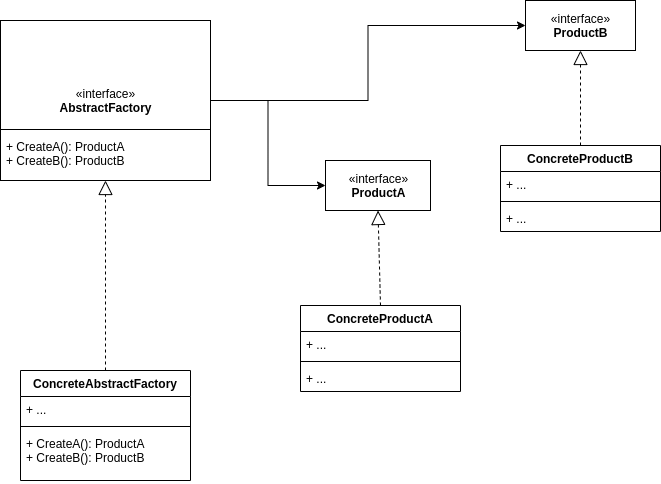

The diagram above was exported from draw.io. Its source (the exported page's mxGraphModel, read from the mxfile embedded in the PNG):
<mxGraphModel dx="1422" dy="816" grid="1" gridSize="10" guides="1" tooltips="1" connect="1" arrows="1" fold="1" page="1" pageScale="1" pageWidth="850" pageHeight="1100" math="0" shadow="0">
  <root>
    <mxCell id="0" />
    <mxCell id="1" parent="0" />
    <mxCell id="xm56BCrq45Mf3X1W1YVB-1" style="edgeStyle=orthogonalEdgeStyle;orthogonalLoop=1;jettySize=auto;html=1;exitX=1;exitY=0.5;exitDx=0;exitDy=0;entryX=0;entryY=0.5;entryDx=0;entryDy=0;strokeColor=#000000;rounded=0;" edge="1" parent="1" source="xm56BCrq45Mf3X1W1YVB-2" target="xm56BCrq45Mf3X1W1YVB-10">
      <mxGeometry relative="1" as="geometry" />
    </mxCell>
    <mxCell id="xm56BCrq45Mf3X1W1YVB-22" style="edgeStyle=orthogonalEdgeStyle;orthogonalLoop=1;jettySize=auto;html=1;exitX=1;exitY=0.5;exitDx=0;exitDy=0;entryX=0;entryY=0.5;entryDx=0;entryDy=0;rounded=0;" edge="1" parent="1" source="xm56BCrq45Mf3X1W1YVB-2" target="xm56BCrq45Mf3X1W1YVB-16">
      <mxGeometry relative="1" as="geometry" />
    </mxCell>
    <mxCell id="xm56BCrq45Mf3X1W1YVB-2" value="«interface»&lt;br&gt;&lt;b&gt;AbstractFactory&lt;/b&gt;" style="html=1;" vertex="1" parent="1">
      <mxGeometry x="100" y="40" width="210" height="160" as="geometry" />
    </mxCell>
    <mxCell id="xm56BCrq45Mf3X1W1YVB-3" value="" style="line;strokeWidth=1;fillColor=none;align=left;verticalAlign=middle;spacingTop=-1;spacingLeft=3;spacingRight=3;rotatable=0;labelPosition=right;points=[];portConstraint=eastwest;" vertex="1" parent="1">
      <mxGeometry x="100" y="145" width="210" height="8" as="geometry" />
    </mxCell>
    <mxCell id="xm56BCrq45Mf3X1W1YVB-4" value="+ CreateA(): ProductA&#10;+ CreateB(): ProductB" style="text;strokeColor=none;fillColor=none;align=left;verticalAlign=top;spacingLeft=4;spacingRight=4;overflow=hidden;rotatable=0;points=[[0,0.5],[1,0.5]];portConstraint=eastwest;" vertex="1" parent="1">
      <mxGeometry x="100" y="153" width="210" height="50" as="geometry" />
    </mxCell>
    <mxCell id="xm56BCrq45Mf3X1W1YVB-5" value="" style="endArrow=block;dashed=1;endFill=0;endSize=12;html=1;strokeColor=#000000;entryX=0.5;entryY=1;entryDx=0;entryDy=0;exitX=0.5;exitY=0;exitDx=0;exitDy=0;" edge="1" parent="1" source="xm56BCrq45Mf3X1W1YVB-6" target="xm56BCrq45Mf3X1W1YVB-2">
      <mxGeometry width="160" relative="1" as="geometry">
        <mxPoint x="250" y="200" as="sourcePoint" />
        <mxPoint x="410" y="200" as="targetPoint" />
      </mxGeometry>
    </mxCell>
    <mxCell id="xm56BCrq45Mf3X1W1YVB-10" value="«interface»&lt;br&gt;&lt;b&gt;ProductA&lt;/b&gt;" style="html=1;" vertex="1" parent="1">
      <mxGeometry x="425" y="180" width="105" height="50" as="geometry" />
    </mxCell>
    <mxCell id="xm56BCrq45Mf3X1W1YVB-15" value="" style="endArrow=block;dashed=1;endFill=0;endSize=12;html=1;strokeColor=#000000;exitX=0.5;exitY=0;exitDx=0;exitDy=0;entryX=0.5;entryY=1;entryDx=0;entryDy=0;" edge="1" parent="1" source="xm56BCrq45Mf3X1W1YVB-11" target="xm56BCrq45Mf3X1W1YVB-10">
      <mxGeometry width="160" relative="1" as="geometry">
        <mxPoint x="484.5" y="300" as="sourcePoint" />
        <mxPoint x="520" y="275" as="targetPoint" />
      </mxGeometry>
    </mxCell>
    <mxCell id="xm56BCrq45Mf3X1W1YVB-6" value="ConcreteAbstractFactory" style="swimlane;fontStyle=1;align=center;verticalAlign=top;childLayout=stackLayout;horizontal=1;startSize=26;horizontalStack=0;resizeParent=1;resizeParentMax=0;resizeLast=0;collapsible=1;marginBottom=0;" vertex="1" parent="1">
      <mxGeometry x="120" y="390" width="170" height="110" as="geometry" />
    </mxCell>
    <mxCell id="xm56BCrq45Mf3X1W1YVB-7" value="+ ..." style="text;strokeColor=none;fillColor=none;align=left;verticalAlign=top;spacingLeft=4;spacingRight=4;overflow=hidden;rotatable=0;points=[[0,0.5],[1,0.5]];portConstraint=eastwest;" vertex="1" parent="xm56BCrq45Mf3X1W1YVB-6">
      <mxGeometry y="26" width="170" height="26" as="geometry" />
    </mxCell>
    <mxCell id="xm56BCrq45Mf3X1W1YVB-8" value="" style="line;strokeWidth=1;fillColor=none;align=left;verticalAlign=middle;spacingTop=-1;spacingLeft=3;spacingRight=3;rotatable=0;labelPosition=right;points=[];portConstraint=eastwest;" vertex="1" parent="xm56BCrq45Mf3X1W1YVB-6">
      <mxGeometry y="52" width="170" height="8" as="geometry" />
    </mxCell>
    <mxCell id="xm56BCrq45Mf3X1W1YVB-9" value="+ CreateA(): ProductA&#10;+ CreateB(): ProductB" style="text;strokeColor=none;fillColor=none;align=left;verticalAlign=top;spacingLeft=4;spacingRight=4;overflow=hidden;rotatable=0;points=[[0,0.5],[1,0.5]];portConstraint=eastwest;" vertex="1" parent="xm56BCrq45Mf3X1W1YVB-6">
      <mxGeometry y="60" width="170" height="50" as="geometry" />
    </mxCell>
    <mxCell id="xm56BCrq45Mf3X1W1YVB-16" value="«interface»&lt;br&gt;&lt;b&gt;ProductB&lt;/b&gt;" style="html=1;" vertex="1" parent="1">
      <mxGeometry x="625" y="20" width="110" height="50" as="geometry" />
    </mxCell>
    <mxCell id="xm56BCrq45Mf3X1W1YVB-17" value="" style="endArrow=block;dashed=1;endFill=0;endSize=12;html=1;strokeColor=#000000;exitX=0.5;exitY=0;exitDx=0;exitDy=0;entryX=0.5;entryY=1;entryDx=0;entryDy=0;" edge="1" parent="1" source="xm56BCrq45Mf3X1W1YVB-18" target="xm56BCrq45Mf3X1W1YVB-16">
      <mxGeometry width="160" relative="1" as="geometry">
        <mxPoint x="684.5" y="140" as="sourcePoint" />
        <mxPoint x="720" y="115" as="targetPoint" />
      </mxGeometry>
    </mxCell>
    <mxCell id="xm56BCrq45Mf3X1W1YVB-18" value="ConcreteProductB" style="swimlane;fontStyle=1;align=center;verticalAlign=top;childLayout=stackLayout;horizontal=1;startSize=26;horizontalStack=0;resizeParent=1;resizeParentMax=0;resizeLast=0;collapsible=1;marginBottom=0;" vertex="1" parent="1">
      <mxGeometry x="600" y="165" width="160" height="86" as="geometry" />
    </mxCell>
    <mxCell id="xm56BCrq45Mf3X1W1YVB-19" value="+ ..." style="text;strokeColor=none;fillColor=none;align=left;verticalAlign=top;spacingLeft=4;spacingRight=4;overflow=hidden;rotatable=0;points=[[0,0.5],[1,0.5]];portConstraint=eastwest;" vertex="1" parent="xm56BCrq45Mf3X1W1YVB-18">
      <mxGeometry y="26" width="160" height="26" as="geometry" />
    </mxCell>
    <mxCell id="xm56BCrq45Mf3X1W1YVB-20" value="" style="line;strokeWidth=1;fillColor=none;align=left;verticalAlign=middle;spacingTop=-1;spacingLeft=3;spacingRight=3;rotatable=0;labelPosition=right;points=[];portConstraint=eastwest;" vertex="1" parent="xm56BCrq45Mf3X1W1YVB-18">
      <mxGeometry y="52" width="160" height="8" as="geometry" />
    </mxCell>
    <mxCell id="xm56BCrq45Mf3X1W1YVB-21" value="+ ..." style="text;strokeColor=none;fillColor=none;align=left;verticalAlign=top;spacingLeft=4;spacingRight=4;overflow=hidden;rotatable=0;points=[[0,0.5],[1,0.5]];portConstraint=eastwest;" vertex="1" parent="xm56BCrq45Mf3X1W1YVB-18">
      <mxGeometry y="60" width="160" height="26" as="geometry" />
    </mxCell>
    <mxCell id="xm56BCrq45Mf3X1W1YVB-11" value="ConcreteProductA" style="swimlane;fontStyle=1;align=center;verticalAlign=top;childLayout=stackLayout;horizontal=1;startSize=26;horizontalStack=0;resizeParent=1;resizeParentMax=0;resizeLast=0;collapsible=1;marginBottom=0;" vertex="1" parent="1">
      <mxGeometry x="400" y="325" width="160" height="86" as="geometry" />
    </mxCell>
    <mxCell id="xm56BCrq45Mf3X1W1YVB-12" value="+ ..." style="text;strokeColor=none;fillColor=none;align=left;verticalAlign=top;spacingLeft=4;spacingRight=4;overflow=hidden;rotatable=0;points=[[0,0.5],[1,0.5]];portConstraint=eastwest;" vertex="1" parent="xm56BCrq45Mf3X1W1YVB-11">
      <mxGeometry y="26" width="160" height="26" as="geometry" />
    </mxCell>
    <mxCell id="xm56BCrq45Mf3X1W1YVB-13" value="" style="line;strokeWidth=1;fillColor=none;align=left;verticalAlign=middle;spacingTop=-1;spacingLeft=3;spacingRight=3;rotatable=0;labelPosition=right;points=[];portConstraint=eastwest;" vertex="1" parent="xm56BCrq45Mf3X1W1YVB-11">
      <mxGeometry y="52" width="160" height="8" as="geometry" />
    </mxCell>
    <mxCell id="xm56BCrq45Mf3X1W1YVB-14" value="+ ..." style="text;strokeColor=none;fillColor=none;align=left;verticalAlign=top;spacingLeft=4;spacingRight=4;overflow=hidden;rotatable=0;points=[[0,0.5],[1,0.5]];portConstraint=eastwest;" vertex="1" parent="xm56BCrq45Mf3X1W1YVB-11">
      <mxGeometry y="60" width="160" height="26" as="geometry" />
    </mxCell>
  </root>
</mxGraphModel>